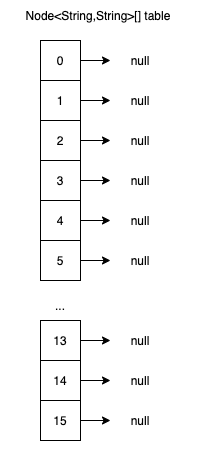

The diagram above was exported from draw.io. Its source (the exported page's mxGraphModel, read from the mxfile embedded in the PNG):
<mxGraphModel dx="1106" dy="920" grid="1" gridSize="10" guides="1" tooltips="1" connect="1" arrows="1" fold="1" page="1" pageScale="1" pageWidth="827" pageHeight="1169" math="0" shadow="0">
  <root>
    <mxCell id="0" />
    <mxCell id="1" parent="0" />
    <mxCell id="Ldy0dOYnpSdheRicfwM3-33" value="" style="rounded=0;whiteSpace=wrap;html=1;strokeColor=none;" vertex="1" parent="1">
      <mxGeometry x="290" y="40" width="190" height="460" as="geometry" />
    </mxCell>
    <mxCell id="Ldy0dOYnpSdheRicfwM3-13" style="edgeStyle=orthogonalEdgeStyle;rounded=0;orthogonalLoop=1;jettySize=auto;html=1;exitX=1;exitY=0.5;exitDx=0;exitDy=0;" edge="1" parent="1" source="Ldy0dOYnpSdheRicfwM3-1" target="Ldy0dOYnpSdheRicfwM3-12">
      <mxGeometry relative="1" as="geometry" />
    </mxCell>
    <mxCell id="Ldy0dOYnpSdheRicfwM3-1" value="0" style="rounded=0;whiteSpace=wrap;html=1;" vertex="1" parent="1">
      <mxGeometry x="320" y="80" width="40" height="40" as="geometry" />
    </mxCell>
    <mxCell id="Ldy0dOYnpSdheRicfwM3-22" style="edgeStyle=orthogonalEdgeStyle;rounded=0;orthogonalLoop=1;jettySize=auto;html=1;exitX=1;exitY=0.5;exitDx=0;exitDy=0;" edge="1" parent="1" source="Ldy0dOYnpSdheRicfwM3-2" target="Ldy0dOYnpSdheRicfwM3-14">
      <mxGeometry relative="1" as="geometry" />
    </mxCell>
    <mxCell id="Ldy0dOYnpSdheRicfwM3-2" value="1" style="rounded=0;whiteSpace=wrap;html=1;" vertex="1" parent="1">
      <mxGeometry x="320" y="120" width="40" height="40" as="geometry" />
    </mxCell>
    <mxCell id="Ldy0dOYnpSdheRicfwM3-23" style="edgeStyle=orthogonalEdgeStyle;rounded=0;orthogonalLoop=1;jettySize=auto;html=1;exitX=1;exitY=0.5;exitDx=0;exitDy=0;" edge="1" parent="1" source="Ldy0dOYnpSdheRicfwM3-3" target="Ldy0dOYnpSdheRicfwM3-15">
      <mxGeometry relative="1" as="geometry" />
    </mxCell>
    <mxCell id="Ldy0dOYnpSdheRicfwM3-3" value="2" style="rounded=0;whiteSpace=wrap;html=1;" vertex="1" parent="1">
      <mxGeometry x="320" y="160" width="40" height="40" as="geometry" />
    </mxCell>
    <mxCell id="Ldy0dOYnpSdheRicfwM3-24" style="edgeStyle=orthogonalEdgeStyle;rounded=0;orthogonalLoop=1;jettySize=auto;html=1;exitX=1;exitY=0.5;exitDx=0;exitDy=0;" edge="1" parent="1" source="Ldy0dOYnpSdheRicfwM3-4" target="Ldy0dOYnpSdheRicfwM3-16">
      <mxGeometry relative="1" as="geometry" />
    </mxCell>
    <mxCell id="Ldy0dOYnpSdheRicfwM3-4" value="3" style="rounded=0;whiteSpace=wrap;html=1;" vertex="1" parent="1">
      <mxGeometry x="320" y="200" width="40" height="40" as="geometry" />
    </mxCell>
    <mxCell id="Ldy0dOYnpSdheRicfwM3-25" style="edgeStyle=orthogonalEdgeStyle;rounded=0;orthogonalLoop=1;jettySize=auto;html=1;exitX=1;exitY=0.5;exitDx=0;exitDy=0;" edge="1" parent="1" source="Ldy0dOYnpSdheRicfwM3-5" target="Ldy0dOYnpSdheRicfwM3-17">
      <mxGeometry relative="1" as="geometry" />
    </mxCell>
    <mxCell id="Ldy0dOYnpSdheRicfwM3-5" value="4" style="rounded=0;whiteSpace=wrap;html=1;" vertex="1" parent="1">
      <mxGeometry x="320" y="240" width="40" height="40" as="geometry" />
    </mxCell>
    <mxCell id="Ldy0dOYnpSdheRicfwM3-26" style="edgeStyle=orthogonalEdgeStyle;rounded=0;orthogonalLoop=1;jettySize=auto;html=1;exitX=1;exitY=0.5;exitDx=0;exitDy=0;" edge="1" parent="1" source="Ldy0dOYnpSdheRicfwM3-6" target="Ldy0dOYnpSdheRicfwM3-18">
      <mxGeometry relative="1" as="geometry" />
    </mxCell>
    <mxCell id="Ldy0dOYnpSdheRicfwM3-6" value="5" style="rounded=0;whiteSpace=wrap;html=1;" vertex="1" parent="1">
      <mxGeometry x="320" y="280" width="40" height="40" as="geometry" />
    </mxCell>
    <mxCell id="Ldy0dOYnpSdheRicfwM3-27" style="edgeStyle=orthogonalEdgeStyle;rounded=0;orthogonalLoop=1;jettySize=auto;html=1;exitX=1;exitY=0.5;exitDx=0;exitDy=0;" edge="1" parent="1" source="Ldy0dOYnpSdheRicfwM3-7" target="Ldy0dOYnpSdheRicfwM3-19">
      <mxGeometry relative="1" as="geometry" />
    </mxCell>
    <mxCell id="Ldy0dOYnpSdheRicfwM3-7" value="13" style="rounded=0;whiteSpace=wrap;html=1;" vertex="1" parent="1">
      <mxGeometry x="320" y="360" width="40" height="40" as="geometry" />
    </mxCell>
    <mxCell id="Ldy0dOYnpSdheRicfwM3-30" style="edgeStyle=orthogonalEdgeStyle;rounded=0;orthogonalLoop=1;jettySize=auto;html=1;exitX=1;exitY=0.5;exitDx=0;exitDy=0;entryX=0;entryY=0.5;entryDx=0;entryDy=0;" edge="1" parent="1" source="Ldy0dOYnpSdheRicfwM3-8" target="Ldy0dOYnpSdheRicfwM3-20">
      <mxGeometry relative="1" as="geometry" />
    </mxCell>
    <mxCell id="Ldy0dOYnpSdheRicfwM3-8" value="14" style="rounded=0;whiteSpace=wrap;html=1;" vertex="1" parent="1">
      <mxGeometry x="320" y="400" width="40" height="40" as="geometry" />
    </mxCell>
    <mxCell id="Ldy0dOYnpSdheRicfwM3-31" style="edgeStyle=orthogonalEdgeStyle;rounded=0;orthogonalLoop=1;jettySize=auto;html=1;exitX=1;exitY=0.5;exitDx=0;exitDy=0;entryX=0;entryY=0.5;entryDx=0;entryDy=0;" edge="1" parent="1" source="Ldy0dOYnpSdheRicfwM3-9" target="Ldy0dOYnpSdheRicfwM3-21">
      <mxGeometry relative="1" as="geometry" />
    </mxCell>
    <mxCell id="Ldy0dOYnpSdheRicfwM3-9" value="15" style="rounded=0;whiteSpace=wrap;html=1;" vertex="1" parent="1">
      <mxGeometry x="320" y="440" width="40" height="40" as="geometry" />
    </mxCell>
    <mxCell id="Ldy0dOYnpSdheRicfwM3-10" value="..." style="text;html=1;strokeColor=none;fillColor=none;align=center;verticalAlign=middle;whiteSpace=wrap;rounded=0;" vertex="1" parent="1">
      <mxGeometry x="310" y="330" width="60" height="30" as="geometry" />
    </mxCell>
    <mxCell id="Ldy0dOYnpSdheRicfwM3-11" value="Node&amp;lt;String,String&amp;gt;[] table" style="text;html=1;strokeColor=none;fillColor=none;align=center;verticalAlign=middle;whiteSpace=wrap;rounded=0;" vertex="1" parent="1">
      <mxGeometry x="280" y="40" width="196" height="30" as="geometry" />
    </mxCell>
    <mxCell id="Ldy0dOYnpSdheRicfwM3-12" value="null" style="text;html=1;strokeColor=none;fillColor=none;align=center;verticalAlign=middle;whiteSpace=wrap;rounded=0;" vertex="1" parent="1">
      <mxGeometry x="390" y="85" width="60" height="30" as="geometry" />
    </mxCell>
    <mxCell id="Ldy0dOYnpSdheRicfwM3-14" value="null" style="text;html=1;strokeColor=none;fillColor=none;align=center;verticalAlign=middle;whiteSpace=wrap;rounded=0;" vertex="1" parent="1">
      <mxGeometry x="390" y="125" width="60" height="30" as="geometry" />
    </mxCell>
    <mxCell id="Ldy0dOYnpSdheRicfwM3-15" value="null" style="text;html=1;strokeColor=none;fillColor=none;align=center;verticalAlign=middle;whiteSpace=wrap;rounded=0;" vertex="1" parent="1">
      <mxGeometry x="390" y="165" width="60" height="30" as="geometry" />
    </mxCell>
    <mxCell id="Ldy0dOYnpSdheRicfwM3-16" value="null" style="text;html=1;strokeColor=none;fillColor=none;align=center;verticalAlign=middle;whiteSpace=wrap;rounded=0;" vertex="1" parent="1">
      <mxGeometry x="390" y="205" width="60" height="30" as="geometry" />
    </mxCell>
    <mxCell id="Ldy0dOYnpSdheRicfwM3-17" value="null" style="text;html=1;strokeColor=none;fillColor=none;align=center;verticalAlign=middle;whiteSpace=wrap;rounded=0;" vertex="1" parent="1">
      <mxGeometry x="390" y="245" width="60" height="30" as="geometry" />
    </mxCell>
    <mxCell id="Ldy0dOYnpSdheRicfwM3-18" value="null" style="text;html=1;strokeColor=none;fillColor=none;align=center;verticalAlign=middle;whiteSpace=wrap;rounded=0;" vertex="1" parent="1">
      <mxGeometry x="390" y="285" width="60" height="30" as="geometry" />
    </mxCell>
    <mxCell id="Ldy0dOYnpSdheRicfwM3-19" value="null" style="text;html=1;strokeColor=none;fillColor=none;align=center;verticalAlign=middle;whiteSpace=wrap;rounded=0;" vertex="1" parent="1">
      <mxGeometry x="390" y="365" width="60" height="30" as="geometry" />
    </mxCell>
    <mxCell id="Ldy0dOYnpSdheRicfwM3-20" value="null" style="text;html=1;strokeColor=none;fillColor=none;align=center;verticalAlign=middle;whiteSpace=wrap;rounded=0;" vertex="1" parent="1">
      <mxGeometry x="390" y="405" width="60" height="30" as="geometry" />
    </mxCell>
    <mxCell id="Ldy0dOYnpSdheRicfwM3-21" value="null" style="text;html=1;strokeColor=none;fillColor=none;align=center;verticalAlign=middle;whiteSpace=wrap;rounded=0;" vertex="1" parent="1">
      <mxGeometry x="390" y="445" width="60" height="30" as="geometry" />
    </mxCell>
  </root>
</mxGraphModel>